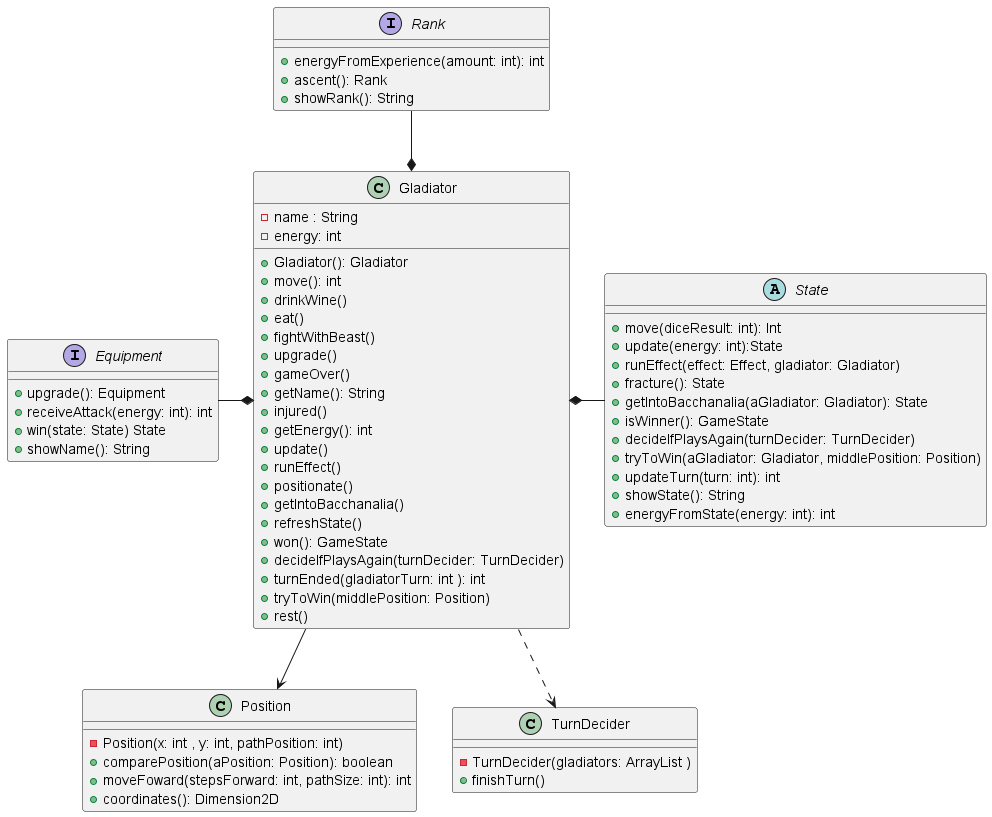

The diagram above was rendered by PlantUML. Its source (embedded in the PNG):
@startuml
!include ../Equipment/Equipment.plantuml
!include Gladiator.plantuml
!include ../rank/Rank.plantuml
!include ../position/Position.plantuml
!include ../State/State.plantuml
!include ../game/TurnDecider.plantuml

Rank --* Gladiator
Equipment -* Gladiator
Gladiator --> Position
Gladiator *- State
Gladiator ..> TurnDecider

@enduml